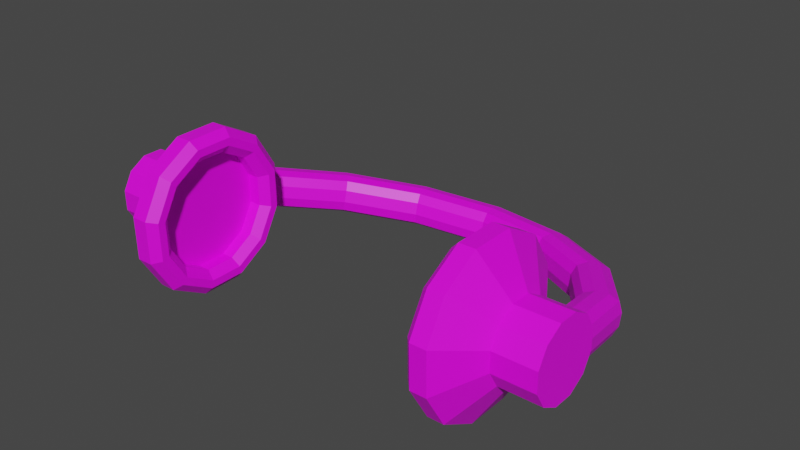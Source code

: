 # Source: Headphones.blend  (saved by Blender 3.4.6; exported with 4.5.12 LTS)
import bpy
from mathutils import Matrix  # noqa: F401  (used for matrix-valued properties, if any)

bpy.ops.wm.read_factory_settings(use_empty=True)
scene = bpy.context.scene
scene.name = 'Scene'

# ---- collections
col_collection = bpy.data.collections.new('Collection'); scene.collection.children.link(col_collection)

# ---- images (referenced by path relative to the original .blend; pixels are not part of the script)
import os
ASSET_DIR = os.environ.get("B2B_ASSET_DIR", "")  # directory of the original .blend (textures are referenced by path, not embedded)
HERE = os.path.dirname(os.path.abspath(__file__))  # packed textures are extracted next to this script under _unpacked/

def load_image(name, relpath, width, height, colorspace="sRGB"):
    """Load a texture the original file referenced (path relative to the .blend, or extracted next to this script)."""
    p = next((c for c in (os.path.join(HERE, relpath), os.path.join(ASSET_DIR, relpath)) if relpath and os.path.exists(c)), "")
    if p:
        img = bpy.data.images.load(p, check_existing=True)
        img.name = name
    else:  # same state as the original file: an image datablock whose file is absent (Cycles renders it pink)
        img = bpy.data.images.new(name, width, height)
        img.source = "FILE"
        img.filepath = "//" + (relpath or name)
    img.colorspace_settings.name = colorspace
    return img
img_mastercolor_png = load_image('MasterColor.png', 'MasterColor.png', 1024, 1024, 'sRGB')

# ---- materials (node trees are filled in below, after node groups)
mat_material_001 = bpy.data.materials.new('Material.001')
mat_material_001.use_transparent_shadow = False

# ---- material node trees
mat_material_001.use_nodes = True; mat_material_001.node_tree.nodes.clear()
_N = mat_material_001.node_tree.nodes; _L = mat_material_001.node_tree.links
n0 = _N.new('ShaderNodeBsdfPrincipled'); n0.name = 'Principled BSDF'; n0.location = (10, 300)
n0.distribution = 'GGX'
n0.subsurface_method = 'RANDOM_WALK_SKIN'
n0.inputs[3].default_value = 1.45
n0.inputs[27].default_value = (0.0, 0.0, 0.0, 1.0)
n0.inputs[28].default_value = 1.0
n1 = _N.new('ShaderNodeOutputMaterial'); n1.name = 'Material Output'; n1.location = (300, 300)
n2 = _N.new('ShaderNodeTexImage'); n2.name = 'Image Texture'; n2.location = (-376, 219)
n2.image = img_mastercolor_png
_L.new(n0.outputs[0], n1.inputs[0])
_L.new(n2.outputs[0], n0.inputs[0])
n1.is_active_output = True

# ---- world
world_world = bpy.data.worlds.new('World'); scene.world = world_world
world_world.use_nodes = True; world_world.node_tree.nodes.clear()
_N = world_world.node_tree.nodes; _L = world_world.node_tree.links
n0 = _N.new('ShaderNodeOutputWorld'); n0.name = 'World Output'; n0.location = (300, 300)
n1 = _N.new('ShaderNodeBackground'); n1.name = 'Background'; n1.location = (10, 300)
n1.inputs[0].default_value = (0.05088, 0.05088, 0.05088, 1.0)
_L.new(n1.outputs[0], n0.inputs[0])
n0.is_active_output = True
world_world.color = (0.05088, 0.05088, 0.05088)
world_world.use_sun_shadow = False
world_world.sun_shadow_jitter_overblur = 0.0

# ---- meshes
me_cylinder = bpy.data.meshes.new('Cylinder')
me_cylinder.from_pydata([(4.609e-19, 0.06802, 0.0001576), (2.617e-19, 0.07325, 0.003231), (4.143e-19, 0.07129, 0.0006248), (5.059e-20, 0.0742, 0.00705), (-2.055e-19, 0.07102, 0.01221), (-1.187e-19, 0.07369, 0.01027), (-0.07442, 0.001025, 0.02121), (-0.0701, -4.657e-10, 0.01709), (-0.07316, 0.0003003, 0.0183), (-0.0701, 0.003001, 0.02915), (-0.07442, 0.001976, 0.02503), (-0.07316, 0.002701, 0.02794), (-0.06876, 0.02866, 0.01433), (-0.06476, 0.02603, 0.01061), (-0.06759, 0.02747, 0.01153), (-0.06476, 0.02903, 0.02267), (-0.06876, 0.02961, 0.01815), (-0.06759, 0.02987, 0.02118), (-0.05263, 0.05209, 0.008496), (-0.04957, 0.0481, 0.005117), (-0.05173, 0.0505, 0.0058), (-0.04957, 0.0511, 0.01717), (-0.05263, 0.05304, 0.01232), (-0.05173, 0.0529, 0.01544), (-0.02848, 0.06775, 0.0046), (-0.02682, 0.06284, 0.001446), (-0.028, 0.06589, 0.00197), (-0.02682, 0.06584, 0.0135), (-0.02848, 0.0687, 0.008419), (-0.028, 0.06829, 0.01161), (1.8e-19, 0.06119, 0.006231), (4.361e-19, 0.06437, 0.001066), (3.493e-19, 0.0617, 0.003012), (-2.303e-19, 0.06737, 0.01312), (-3.106e-20, 0.06215, 0.01005), (-1.837e-19, 0.0641, 0.01266), (-0.06633, -4.657e-10, 0.01709), (-0.06201, 0.001025, 0.02121), (-0.06327, 0.0003003, 0.0183), (-0.06201, 0.001976, 0.02503), (-0.06633, 0.003001, 0.02915), (-0.06327, 0.002701, 0.02794), (-0.06128, 0.02463, 0.01096), (-0.05729, 0.02405, 0.01548), (-0.05846, 0.0238, 0.01245), (-0.05729, 0.025, 0.0193), (-0.06128, 0.02763, 0.02301), (-0.05846, 0.0262, 0.02209), (-0.0469, 0.04552, 0.005759), (-0.04384, 0.04357, 0.01062), (-0.04474, 0.04372, 0.007488), (-0.04384, 0.04452, 0.01444), (-0.0469, 0.04852, 0.01782), (-0.04474, 0.04612, 0.01713), (-0.02538, 0.05947, 0.002286), (-0.02373, 0.05661, 0.007371), (-0.02421, 0.05703, 0.004175), (-0.02373, 0.05757, 0.01119), (-0.02538, 0.06247, 0.01434), (-0.02421, 0.05943, 0.01382), (-0.06157, -6.446e-05, 0.01718), (-0.06157, 0.003034, 0.02277), (-0.075, 0.003034, 0.02277), (-0.0531, 0.01651, 0.01942), (-0.075, -6.446e-05, 0.01718), (-0.0531, 0.00993, 0.007533), (-0.075, -0.005545, 0.01388), (-0.0531, -0.001711, 0.0005318), (-0.075, -0.01194, 0.01377), (-0.0531, -0.01529, 0.0002894), (-0.075, -0.01753, 0.01686), (-0.0531, -0.02718, 0.006871), (-0.075, -0.02083, 0.02235), (-0.0531, -0.03418, 0.01851), (-0.075, -0.02094, 0.02874), (-0.0531, -0.03442, 0.03209), (-0.075, -0.01785, 0.03433), (-0.0531, -0.02784, 0.04398), (-0.075, -0.01236, 0.03763), (-0.0531, -0.0162, 0.05098), (-0.075, -0.005971, 0.03774), (-0.0531, -0.002616, 0.05122), (-0.075, -0.0003762, 0.03465), (-0.0531, 0.009267, 0.04464), (-0.075, 0.00292, 0.02916), (-0.0531, 0.01627, 0.033), (-0.06157, -0.005545, 0.01388), (-0.06157, -0.01194, 0.01377), (-0.06157, -0.01753, 0.01686), (-0.06157, -0.02083, 0.02235), (-0.06157, -0.02094, 0.02874), (-0.06157, -0.01785, 0.03433), (-0.06157, -0.01236, 0.03763), (-0.06157, -0.005971, 0.03774), (-0.06157, -0.0003762, 0.03465), (-0.06157, 0.00292, 0.02916), (-0.05191, -0.008955, 0.02575), (-0.05191, 0.004333, 0.01293), (-0.05191, 0.008964, 0.02129), (-0.05191, -0.003858, 0.008007), (-0.05191, -0.01342, 0.007836), (-0.05191, -0.02178, 0.01247), (-0.05191, -0.0267, 0.02066), (-0.05191, -0.02687, 0.03022), (-0.05191, -0.02224, 0.03858), (-0.05191, -0.01405, 0.0435), (-0.05191, -0.004495, 0.04367), (-0.05191, 0.003867, 0.03904), (-0.05191, 0.008794, 0.03085), (-0.04792, 0.004333, 0.01293), (-0.04539, 0.006222, 0.01111), (-0.04539, 0.01151, 0.02066), (-0.04792, 0.008964, 0.02129), (-0.04792, -0.003858, 0.008007), (-0.04539, -0.003134, 0.005484), (-0.04792, -0.01342, 0.007836), (-0.04539, -0.01405, 0.005289), (-0.04792, -0.02178, 0.01247), (-0.04539, -0.0236, 0.01058), (-0.04792, -0.0267, 0.02066), (-0.04539, -0.02923, 0.01993), (-0.04792, -0.02687, 0.03022), (-0.04539, -0.02942, 0.03085), (-0.04792, -0.02224, 0.03858), (-0.04539, -0.02413, 0.0404), (-0.04792, -0.01405, 0.0435), (-0.04539, -0.01478, 0.04603), (-0.04792, -0.004495, 0.04367), (-0.04539, -0.003861, 0.04622), (-0.04792, 0.003867, 0.03904), (-0.04539, 0.00569, 0.04093), (-0.04792, 0.008794, 0.03085), (-0.04539, 0.01132, 0.03158), (-0.04539, 0.008041, 0.009355), (-0.04792, 0.00993, 0.007533), (-0.04792, 0.01651, 0.01942), (-0.04539, 0.01396, 0.02005), (-0.04539, -0.002436, 0.003055), (-0.04792, -0.001711, 0.0005318), (-0.04539, -0.01466, 0.002837), (-0.04792, -0.01529, 0.0002894), (-0.04539, -0.02535, 0.008759), (-0.04792, -0.02718, 0.006871), (-0.04539, -0.03166, 0.01924), (-0.04792, -0.03418, 0.01851), (-0.04539, -0.03187, 0.03146), (-0.04792, -0.03442, 0.03209), (-0.04539, -0.02595, 0.04215), (-0.04792, -0.02784, 0.04398), (-0.04539, -0.01547, 0.04846), (-0.04792, -0.0162, 0.05098), (-0.04539, -0.00325, 0.04867), (-0.04792, -0.002616, 0.05122), (-0.04539, 0.007445, 0.04275), (-0.04792, 0.009267, 0.04464), (-0.04539, 0.01375, 0.03227), (-0.04792, 0.01627, 0.033), (0.07442, 0.001025, 0.02121), (0.0701, -4.657e-10, 0.01709), (0.07316, 0.0003003, 0.0183), (0.0701, 0.003001, 0.02915), (0.07442, 0.001976, 0.02503), (0.07316, 0.002701, 0.02794), (0.06876, 0.02866, 0.01433), (0.06476, 0.02603, 0.01061), (0.06759, 0.02747, 0.01153), (0.06476, 0.02903, 0.02267), (0.06876, 0.02961, 0.01815), (0.06759, 0.02987, 0.02118), (0.05263, 0.05209, 0.008496), (0.04957, 0.0481, 0.005117), (0.05173, 0.0505, 0.0058), (0.04957, 0.0511, 0.01717), (0.05263, 0.05304, 0.01232), (0.05173, 0.0529, 0.01544), (0.02848, 0.06775, 0.0046), (0.02682, 0.06284, 0.001446), (0.028, 0.06589, 0.00197), (0.02682, 0.06584, 0.0135), (0.02848, 0.0687, 0.008419), (0.028, 0.06829, 0.01161), (0.06633, -4.657e-10, 0.01709), (0.06201, 0.001025, 0.02121), (0.06327, 0.0003003, 0.0183), (0.06201, 0.001976, 0.02503), (0.06633, 0.003001, 0.02915), (0.06327, 0.002701, 0.02794), (0.06128, 0.02463, 0.01096), (0.05729, 0.02405, 0.01548), (0.05846, 0.0238, 0.01245), (0.05729, 0.025, 0.0193), (0.06128, 0.02763, 0.02301), (0.05846, 0.0262, 0.02209), (0.0469, 0.04552, 0.005759), (0.04384, 0.04357, 0.01062), (0.04474, 0.04372, 0.007488), (0.04384, 0.04452, 0.01444), (0.0469, 0.04852, 0.01782), (0.04474, 0.04612, 0.01713), (0.02538, 0.05947, 0.002286), (0.02373, 0.05661, 0.007371), (0.02421, 0.05703, 0.004175), (0.02373, 0.05757, 0.01119), (0.02538, 0.06247, 0.01434), (0.02421, 0.05943, 0.01382), (0.06157, -6.446e-05, 0.01718), (0.06157, 0.003034, 0.02277), (0.075, 0.003034, 0.02277), (0.0531, 0.01651, 0.01942), (0.075, -6.446e-05, 0.01718), (0.0531, 0.00993, 0.007533), (0.075, -0.005545, 0.01388), (0.0531, -0.001711, 0.0005318), (0.075, -0.01194, 0.01377), (0.0531, -0.01529, 0.0002894), (0.075, -0.01753, 0.01686), (0.0531, -0.02718, 0.006871), (0.075, -0.02083, 0.02235), (0.0531, -0.03418, 0.01851), (0.075, -0.02094, 0.02874), (0.0531, -0.03442, 0.03209), (0.075, -0.01785, 0.03433), (0.0531, -0.02784, 0.04398), (0.075, -0.01236, 0.03763), (0.0531, -0.0162, 0.05098), (0.075, -0.005971, 0.03774), (0.0531, -0.002616, 0.05122), (0.075, -0.0003762, 0.03465), (0.0531, 0.009267, 0.04464), (0.075, 0.00292, 0.02916), (0.0531, 0.01627, 0.033), (0.06157, -0.005545, 0.01388), (0.06157, -0.01194, 0.01377), (0.06157, -0.01753, 0.01686), (0.06157, -0.02083, 0.02235), (0.06157, -0.02094, 0.02874), (0.06157, -0.01785, 0.03433), (0.06157, -0.01236, 0.03763), (0.06157, -0.005971, 0.03774), (0.06157, -0.0003762, 0.03465), (0.06157, 0.00292, 0.02916), (0.05191, -0.008955, 0.02575), (0.05191, 0.004333, 0.01293), (0.05191, 0.008964, 0.02129), (0.05191, -0.003858, 0.008007), (0.05191, -0.01342, 0.007836), (0.05191, -0.02178, 0.01247), (0.05191, -0.0267, 0.02066), (0.05191, -0.02687, 0.03022), (0.05191, -0.02224, 0.03858), (0.05191, -0.01405, 0.0435), (0.05191, -0.004495, 0.04367), (0.05191, 0.003867, 0.03904), (0.05191, 0.008794, 0.03085), (0.04792, 0.004333, 0.01293), (0.04539, 0.006222, 0.01111), (0.04539, 0.01151, 0.02066), (0.04792, 0.008964, 0.02129), (0.04792, -0.003858, 0.008007), (0.04539, -0.003134, 0.005484), (0.04792, -0.01342, 0.007836), (0.04539, -0.01405, 0.005289), (0.04792, -0.02178, 0.01247), (0.04539, -0.0236, 0.01058), (0.04792, -0.0267, 0.02066), (0.04539, -0.02923, 0.01993), (0.04792, -0.02687, 0.03022), (0.04539, -0.02942, 0.03085), (0.04792, -0.02224, 0.03858), (0.04539, -0.02413, 0.0404), (0.04792, -0.01405, 0.0435), (0.04539, -0.01478, 0.04603), (0.04792, -0.004495, 0.04367), (0.04539, -0.003861, 0.04622), (0.04792, 0.003867, 0.03904), (0.04539, 0.00569, 0.04093), (0.04792, 0.008794, 0.03085), (0.04539, 0.01132, 0.03158), (0.04539, 0.008041, 0.009355), (0.04792, 0.00993, 0.007533), (0.04792, 0.01651, 0.01942), (0.04539, 0.01396, 0.02005), (0.04539, -0.002436, 0.003055), (0.04792, -0.001711, 0.0005318), (0.04539, -0.01466, 0.002837), (0.04792, -0.01529, 0.0002894), (0.04539, -0.02535, 0.008759), (0.04792, -0.02718, 0.006871), (0.04539, -0.03166, 0.01924), (0.04792, -0.03418, 0.01851), (0.04539, -0.03187, 0.03146), (0.04792, -0.03442, 0.03209), (0.04539, -0.02595, 0.04215), (0.04792, -0.02784, 0.04398), (0.04539, -0.01547, 0.04846), (0.04792, -0.0162, 0.05098), (0.04539, -0.00325, 0.04867), (0.04792, -0.002616, 0.05122), (0.04539, 0.007445, 0.04275), (0.04792, 0.009267, 0.04464), (0.04539, 0.01375, 0.03227), (0.04792, 0.01627, 0.033)], [], [(24, 28, 3, 1), (42, 36, 7, 13), (48, 42, 13, 19), (54, 48, 19, 25), (31, 54, 25, 0), (58, 33, 4, 27), (40, 46, 15, 9), (12, 16, 22, 18), (46, 52, 21, 15), (18, 22, 28, 24), (52, 58, 27, 21), (45, 39, 37, 43), (34, 57, 55, 30), (57, 51, 49, 55), (51, 45, 43, 49), (6, 10, 16, 12), (6, 12, 14, 8), (8, 14, 13, 7), (16, 10, 11, 17), (17, 11, 9, 15), (12, 18, 20, 14), (14, 20, 19, 13), (22, 16, 17, 23), (23, 17, 15, 21), (18, 24, 26, 20), (20, 26, 25, 19), (28, 22, 23, 29), (29, 23, 21, 27), (24, 1, 2, 26), (26, 2, 0, 25), (3, 28, 29, 5), (5, 29, 27, 4), (36, 42, 44, 38), (38, 44, 43, 37), (46, 40, 41, 47), (47, 41, 39, 45), (42, 48, 50, 44), (44, 50, 49, 43), (52, 46, 47, 53), (53, 47, 45, 51), (48, 54, 56, 50), (50, 56, 55, 49), (58, 52, 53, 59), (59, 53, 51, 57), (54, 31, 32, 56), (56, 32, 30, 55), (33, 58, 59, 35), (35, 59, 57, 34), (69, 67, 138, 140), (64, 60, 86, 66), (61, 63, 65, 60), (66, 86, 87, 68), (60, 65, 67, 86), (73, 71, 142, 144), (68, 87, 88, 70), (86, 67, 69, 87), (77, 75, 146, 148), (70, 88, 89, 72), (87, 69, 71, 88), (81, 79, 150, 152), (72, 89, 90, 74), (88, 71, 73, 89), (85, 83, 154, 156), (74, 90, 91, 76), (89, 73, 75, 90), (71, 69, 140, 142), (76, 91, 92, 78), (90, 75, 77, 91), (75, 73, 144, 146), (78, 92, 93, 80), (91, 77, 79, 92), (79, 77, 148, 150), (80, 93, 94, 82), (92, 79, 81, 93), (121, 119, 102, 103), (82, 94, 95, 84), (93, 81, 83, 94), (83, 81, 152, 154), (84, 95, 61, 62), (94, 83, 85, 95), (63, 85, 156, 135), (62, 61, 60, 64), (95, 85, 63, 61), (62, 64, 66, 68, 70, 72, 74, 76, 78, 80, 82, 84), (67, 65, 134, 138), (113, 109, 97, 99), (111, 110, 133, 136), (117, 115, 100, 101), (118, 120, 143, 141), (119, 117, 101, 102), (123, 121, 103, 104), (125, 123, 104, 105), (127, 125, 105, 106), (129, 127, 106, 107), (131, 129, 107, 108), (65, 63, 135, 134), (115, 113, 99, 100), (132, 111, 136, 155), (112, 131, 108, 98), (126, 128, 151, 149), (120, 122, 145, 143), (114, 116, 139, 137), (128, 130, 153, 151), (122, 124, 147, 145), (116, 118, 141, 139), (130, 132, 155, 153), (110, 114, 137, 133), (124, 126, 149, 147), (96, 97, 98), (96, 99, 97), (96, 100, 99), (96, 101, 100), (96, 102, 101), (96, 103, 102), (96, 104, 103), (96, 105, 104), (96, 106, 105), (96, 107, 106), (96, 108, 107), (96, 98, 108), (134, 135, 136, 133), (138, 134, 133, 137), (140, 138, 137, 139), (142, 140, 139, 141), (144, 142, 141, 143), (146, 144, 143, 145), (148, 146, 145, 147), (150, 148, 147, 149), (152, 150, 149, 151), (154, 152, 151, 153), (156, 154, 153, 155), (135, 156, 155, 136), (110, 111, 112, 109), (114, 110, 109, 113), (116, 114, 113, 115), (118, 116, 115, 117), (120, 118, 117, 119), (122, 120, 119, 121), (124, 122, 121, 123), (126, 124, 123, 125), (128, 126, 125, 127), (130, 128, 127, 129), (132, 130, 129, 131), (111, 132, 131, 112), (109, 112, 98, 97), (175, 1, 3, 179), (187, 164, 158, 181), (193, 170, 164, 187), (199, 176, 170, 193), (31, 0, 176, 199), (203, 178, 4, 33), (185, 160, 166, 191), (163, 169, 173, 167), (191, 166, 172, 197), (169, 175, 179, 173), (197, 172, 178, 203), (190, 188, 182, 184), (34, 30, 200, 202), (202, 200, 194, 196), (196, 194, 188, 190), (157, 163, 167, 161), (157, 159, 165, 163), (159, 158, 164, 165), (167, 168, 162, 161), (168, 166, 160, 162), (163, 165, 171, 169), (165, 164, 170, 171), (173, 174, 168, 167), (174, 172, 166, 168), (169, 171, 177, 175), (171, 170, 176, 177), (179, 180, 174, 173), (180, 178, 172, 174), (175, 177, 2, 1), (177, 176, 0, 2), (3, 5, 180, 179), (5, 4, 178, 180), (181, 183, 189, 187), (183, 182, 188, 189), (191, 192, 186, 185), (192, 190, 184, 186), (187, 189, 195, 193), (189, 188, 194, 195), (197, 198, 192, 191), (198, 196, 190, 192), (193, 195, 201, 199), (195, 194, 200, 201), (203, 204, 198, 197), (204, 202, 196, 198), (199, 201, 32, 31), (201, 200, 30, 32), (33, 35, 204, 203), (35, 34, 202, 204), (214, 285, 283, 212), (209, 211, 231, 205), (206, 205, 210, 208), (211, 213, 232, 231), (205, 231, 212, 210), (218, 289, 287, 216), (213, 215, 233, 232), (231, 232, 214, 212), (222, 293, 291, 220), (215, 217, 234, 233), (232, 233, 216, 214), (226, 297, 295, 224), (217, 219, 235, 234), (233, 234, 218, 216), (230, 301, 299, 228), (219, 221, 236, 235), (234, 235, 220, 218), (216, 287, 285, 214), (221, 223, 237, 236), (235, 236, 222, 220), (220, 291, 289, 218), (223, 225, 238, 237), (236, 237, 224, 222), (224, 295, 293, 222), (225, 227, 239, 238), (237, 238, 226, 224), (266, 248, 247, 264), (227, 229, 240, 239), (238, 239, 228, 226), (228, 299, 297, 226), (229, 207, 206, 240), (239, 240, 230, 228), (208, 280, 301, 230), (207, 209, 205, 206), (240, 206, 208, 230), (207, 229, 227, 225, 223, 221, 219, 217, 215, 213, 211, 209), (212, 283, 279, 210), (258, 244, 242, 254), (256, 281, 278, 255), (262, 246, 245, 260), (263, 286, 288, 265), (264, 247, 246, 262), (268, 249, 248, 266), (270, 250, 249, 268), (272, 251, 250, 270), (274, 252, 251, 272), (276, 253, 252, 274), (210, 279, 280, 208), (260, 245, 244, 258), (277, 300, 281, 256), (257, 243, 253, 276), (271, 294, 296, 273), (265, 288, 290, 267), (259, 282, 284, 261), (273, 296, 298, 275), (267, 290, 292, 269), (261, 284, 286, 263), (275, 298, 300, 277), (255, 278, 282, 259), (269, 292, 294, 271), (241, 243, 242), (241, 242, 244), (241, 244, 245), (241, 245, 246), (241, 246, 247), (241, 247, 248), (241, 248, 249), (241, 249, 250), (241, 250, 251), (241, 251, 252), (241, 252, 253), (241, 253, 243), (279, 278, 281, 280), (283, 282, 278, 279), (285, 284, 282, 283), (287, 286, 284, 285), (289, 288, 286, 287), (291, 290, 288, 289), (293, 292, 290, 291), (295, 294, 292, 293), (297, 296, 294, 295), (299, 298, 296, 297), (301, 300, 298, 299), (280, 281, 300, 301), (255, 254, 257, 256), (259, 258, 254, 255), (261, 260, 258, 259), (263, 262, 260, 261), (265, 264, 262, 263), (267, 266, 264, 265), (269, 268, 266, 267), (271, 270, 268, 269), (273, 272, 270, 271), (275, 274, 272, 273), (277, 276, 274, 275), (256, 257, 276, 277), (254, 242, 243, 257)])
_uv = me_cylinder.uv_layers.new(name='UVMap')
_uv.uv.foreach_set('vector', [0.5781, 0.7299, 0.5781, 0.7431, 0.5744, 0.7431, 0.5744, 0.7299, 0.6071, 0.7118, 0.6061, 0.7069, 0.6054, 0.7069, 0.6064, 0.7121, 0.6098, 0.7159, 0.6071, 0.7118, 0.6064, 0.7121, 0.6093, 0.7164, 0.6139, 0.7186, 0.6098, 0.7159, 0.6093, 0.7164, 0.6136, 0.7193, 0.6188, 0.7196, 0.6139, 0.7186, 0.6136, 0.7193, 0.6188, 0.7203, 0.5843, 0.7186, 0.5892, 0.7196, 0.5892, 0.7203, 0.5841, 0.7193, 0.5765, 0.7069, 0.5775, 0.7118, 0.5768, 0.7121, 0.5758, 0.7069, 0.5855, 0.7299, 0.5855, 0.7431, 0.5818, 0.7431, 0.5818, 0.7299, 0.5775, 0.7118, 0.5802, 0.7159, 0.5797, 0.7164, 0.5768, 0.7121, 0.5818, 0.7299, 0.5818, 0.7431, 0.5781, 0.7431, 0.5781, 0.7299, 0.5802, 0.7159, 0.5843, 0.7186, 0.5841, 0.7193, 0.5797, 0.7164, 0.5864, 0.7115, 0.5855, 0.7069, 0.5987, 0.7069, 0.5996, 0.7115, 0.5974, 0.7188, 0.5928, 0.7179, 0.606, 0.7179, 0.6106, 0.7188, 0.5928, 0.7179, 0.589, 0.7153, 0.6022, 0.7153, 0.606, 0.7179, 0.589, 0.7153, 0.5864, 0.7115, 0.5996, 0.7115, 0.6022, 0.7153, 0.5892, 0.7299, 0.5892, 0.7431, 0.5855, 0.7431, 0.5855, 0.7299, 0.5892, 0.7299, 0.5855, 0.7299, 0.5855, 0.7217, 0.5891, 0.7217, 0.6046, 0.707, 0.6056, 0.7123, 0.6064, 0.7121, 0.6054, 0.7069, 0.5855, 0.7431, 0.5892, 0.7431, 0.5891, 0.7513, 0.5855, 0.7513, 0.576, 0.7123, 0.575, 0.707, 0.5758, 0.7069, 0.5768, 0.7121, 0.5855, 0.7299, 0.5818, 0.7299, 0.5818, 0.7217, 0.5854, 0.7217, 0.6057, 0.7124, 0.6087, 0.7169, 0.6093, 0.7164, 0.6064, 0.7121, 0.5818, 0.7431, 0.5855, 0.7431, 0.5854, 0.7513, 0.5818, 0.7513, 0.5791, 0.7169, 0.5761, 0.7124, 0.5768, 0.7121, 0.5797, 0.7164, 0.5818, 0.7299, 0.5781, 0.7299, 0.5781, 0.7217, 0.5817, 0.7217, 0.6088, 0.717, 0.6133, 0.72, 0.6136, 0.7193, 0.6093, 0.7164, 0.5781, 0.7431, 0.5818, 0.7431, 0.5817, 0.7513, 0.5781, 0.7513, 0.5837, 0.72, 0.5792, 0.717, 0.5797, 0.7164, 0.5841, 0.7193, 0.5781, 0.7299, 0.5744, 0.7299, 0.5744, 0.7217, 0.578, 0.7217, 0.6134, 0.7201, 0.6187, 0.7211, 0.6188, 0.7203, 0.6136, 0.7193, 0.5744, 0.7431, 0.5781, 0.7431, 0.578, 0.7513, 0.5744, 0.7513, 0.5891, 0.7211, 0.5838, 0.7201, 0.5841, 0.7193, 0.5892, 0.7203, 0.6061, 0.7069, 0.6071, 0.7118, 0.6078, 0.7115, 0.606, 0.7069, 0.606, 0.7069, 0.6078, 0.7115, 0.5996, 0.7115, 0.5987, 0.7069, 0.5775, 0.7118, 0.5765, 0.7069, 0.5781, 0.7069, 0.5782, 0.7115, 0.5782, 0.7115, 0.5781, 0.7069, 0.5855, 0.7069, 0.5864, 0.7115, 0.6071, 0.7118, 0.6098, 0.7159, 0.6104, 0.7153, 0.6078, 0.7115, 0.6078, 0.7115, 0.6104, 0.7153, 0.6022, 0.7153, 0.5996, 0.7115, 0.5802, 0.7159, 0.5775, 0.7118, 0.5782, 0.7115, 0.5808, 0.7153, 0.5808, 0.7153, 0.5782, 0.7115, 0.5864, 0.7115, 0.589, 0.7153, 0.6098, 0.7159, 0.6139, 0.7186, 0.6142, 0.7179, 0.6104, 0.7153, 0.6104, 0.7153, 0.6142, 0.7179, 0.606, 0.7179, 0.6022, 0.7153, 0.5843, 0.7186, 0.5802, 0.7159, 0.5808, 0.7153, 0.5846, 0.7179, 0.5846, 0.7179, 0.5808, 0.7153, 0.589, 0.7153, 0.5928, 0.7179, 0.6139, 0.7186, 0.6188, 0.7196, 0.6188, 0.7188, 0.6142, 0.7179, 0.6142, 0.7179, 0.6188, 0.7188, 0.6106, 0.7188, 0.606, 0.7179, 0.5892, 0.7196, 0.5843, 0.7186, 0.5846, 0.7179, 0.5892, 0.7188, 0.5892, 0.7188, 0.5846, 0.7179, 0.5928, 0.7179, 0.5974, 0.7188, 0.4113, 0.7438, 0.4162, 0.7438, 0.4162, 0.7438, 0.4113, 0.7438, 0.6286, 0.7217, 0.6286, 0.7365, 0.6237, 0.7365, 0.6237, 0.7217, 0.6335, 0.7365, 0.6335, 0.7513, 0.6286, 0.7513, 0.6286, 0.7365, 0.6237, 0.7217, 0.6237, 0.7365, 0.6188, 0.7365, 0.6188, 0.7217, 0.6286, 0.7365, 0.6286, 0.7513, 0.6237, 0.7513, 0.6237, 0.7365, 0.4014, 0.7438, 0.4063, 0.7438, 0.4063, 0.7438, 0.4014, 0.7438, 0.6188, 0.7217, 0.6188, 0.7365, 0.6138, 0.7365, 0.6138, 0.7217, 0.6237, 0.7365, 0.6237, 0.7513, 0.6188, 0.7513, 0.6188, 0.7365, 0.3915, 0.7438, 0.3965, 0.7438, 0.3965, 0.7438, 0.3915, 0.7438, 0.6138, 0.7217, 0.6138, 0.7365, 0.6089, 0.7365, 0.6089, 0.7217, 0.6188, 0.7365, 0.6188, 0.7513, 0.6138, 0.7513, 0.6138, 0.7365, 0.3817, 0.7438, 0.3866, 0.7438, 0.3866, 0.7438, 0.3817, 0.7438, 0.6089, 0.7217, 0.6089, 0.7365, 0.604, 0.7365, 0.604, 0.7217, 0.6138, 0.7365, 0.6138, 0.7513, 0.6089, 0.7513, 0.6089, 0.7365, 0.3718, 0.7438, 0.3768, 0.7438, 0.3768, 0.7438, 0.3718, 0.7438, 0.604, 0.7217, 0.604, 0.7365, 0.599, 0.7365, 0.599, 0.7217, 0.6089, 0.7365, 0.6089, 0.7513, 0.604, 0.7513, 0.604, 0.7365, 0.4063, 0.7438, 0.4113, 0.7438, 0.4113, 0.7438, 0.4063, 0.7438, 0.599, 0.7217, 0.599, 0.7365, 0.5941, 0.7365, 0.5941, 0.7217, 0.604, 0.7365, 0.604, 0.7513, 0.599, 0.7513, 0.599, 0.7365, 0.3965, 0.7438, 0.4014, 0.7438, 0.4014, 0.7438, 0.3965, 0.7438, 0.5941, 0.7217, 0.5941, 0.7365, 0.5892, 0.7365, 0.5892, 0.7217, 0.599, 0.7365, 0.599, 0.7513, 0.5941, 0.7513, 0.5941, 0.7365, 0.3866, 0.7438, 0.3915, 0.7438, 0.3915, 0.7438, 0.3866, 0.7438, 0.5892, 0.7217, 0.5892, 0.7365, 0.5842, 0.7365, 0.5842, 0.7217, 0.5941, 0.7365, 0.5941, 0.7513, 0.5892, 0.7513, 0.5892, 0.7365, 0.3817, 0.6895, 0.3867, 0.6908, 0.3867, 0.6908, 0.3817, 0.6895, 0.5842, 0.7217, 0.5842, 0.7365, 0.5793, 0.7365, 0.5793, 0.7217, 0.5892, 0.7365, 0.5892, 0.7513, 0.5842, 0.7513, 0.5842, 0.7365, 0.3768, 0.7438, 0.3817, 0.7438, 0.3817, 0.7438, 0.3768, 0.7438, 0.5793, 0.7217, 0.5793, 0.7365, 0.5744, 0.7365, 0.5744, 0.7217, 0.5842, 0.7365, 0.5842, 0.7513, 0.5793, 0.7513, 0.5793, 0.7365, 0.3669, 0.7438, 0.3718, 0.7438, 0.3718, 0.7438, 0.3669, 0.7438, 0.6335, 0.7217, 0.6335, 0.7365, 0.6286, 0.7365, 0.6286, 0.7217, 0.5793, 0.7365, 0.5793, 0.7513, 0.5744, 0.7513, 0.5744, 0.7365, 0.6188, 0.7211, 0.6259, 0.7192, 0.631, 0.714, 0.633, 0.7069, 0.631, 0.6998, 0.6259, 0.6947, 0.6188, 0.6927, 0.6117, 0.6947, 0.6065, 0.6998, 0.6046, 0.7069, 0.6065, 0.714, 0.6117, 0.7192, 0.4162, 0.7438, 0.4211, 0.7438, 0.4211, 0.7438, 0.4162, 0.7438, 0.3903, 0.7044, 0.3867, 0.7081, 0.3867, 0.7081, 0.3903, 0.7044, 0.3817, 0.7109, 0.3874, 0.7093, 0.3881, 0.7105, 0.3817, 0.7122, 0.3903, 0.6945, 0.3917, 0.6994, 0.3917, 0.6994, 0.3903, 0.6945, 0.3916, 0.6937, 0.3874, 0.6896, 0.3881, 0.6884, 0.3928, 0.6931, 0.3867, 0.6908, 0.3903, 0.6945, 0.3903, 0.6945, 0.3867, 0.6908, 0.3767, 0.6908, 0.3817, 0.6895, 0.3817, 0.6895, 0.3767, 0.6908, 0.373, 0.6945, 0.3767, 0.6908, 0.3767, 0.6908, 0.373, 0.6945, 0.3717, 0.6994, 0.373, 0.6945, 0.373, 0.6945, 0.3717, 0.6994, 0.373, 0.7044, 0.3717, 0.6994, 0.3717, 0.6994, 0.373, 0.7044, 0.3767, 0.7081, 0.373, 0.7044, 0.373, 0.7044, 0.3767, 0.7081, 0.4211, 0.7438, 0.4261, 0.7438, 0.4261, 0.7438, 0.4211, 0.7438, 0.3917, 0.6994, 0.3903, 0.7044, 0.3903, 0.7044, 0.3917, 0.6994, 0.376, 0.7093, 0.3817, 0.7109, 0.3817, 0.7122, 0.3753, 0.7105, 0.3817, 0.7094, 0.3767, 0.7081, 0.3767, 0.7081, 0.3817, 0.7094, 0.3718, 0.6937, 0.3703, 0.6994, 0.3689, 0.6994, 0.3706, 0.6931, 0.3874, 0.6896, 0.3817, 0.688, 0.3817, 0.6867, 0.3881, 0.6884, 0.3916, 0.7052, 0.3931, 0.6994, 0.3945, 0.6994, 0.3928, 0.7058, 0.3703, 0.6994, 0.3718, 0.7052, 0.3706, 0.7058, 0.3689, 0.6994, 0.3817, 0.688, 0.376, 0.6896, 0.3753, 0.6884, 0.3817, 0.6867, 0.3931, 0.6994, 0.3916, 0.6937, 0.3928, 0.6931, 0.3945, 0.6994, 0.3718, 0.7052, 0.376, 0.7093, 0.3753, 0.7105, 0.3706, 0.7058, 0.3874, 0.7093, 0.3916, 0.7052, 0.3928, 0.7058, 0.3881, 0.7105, 0.376, 0.6896, 0.3718, 0.6937, 0.3706, 0.6931, 0.3753, 0.6884, 0.5937, 0.7148, 0.5942, 0.7156, 0.5892, 0.7169, 0.597, 0.7115, 0.5978, 0.7119, 0.5942, 0.7156, 0.5982, 0.7069, 0.5992, 0.7069, 0.5978, 0.7119, 0.597, 0.7024, 0.5978, 0.702, 0.5992, 0.7069, 0.5937, 0.6991, 0.5942, 0.6983, 0.5978, 0.702, 0.5892, 0.6979, 0.5892, 0.697, 0.5942, 0.6983, 0.5847, 0.6991, 0.5842, 0.6983, 0.5892, 0.697, 0.5814, 0.7024, 0.5805, 0.702, 0.5842, 0.6983, 0.5802, 0.7069, 0.5792, 0.7069, 0.5805, 0.702, 0.5814, 0.7115, 0.5805, 0.7119, 0.5792, 0.7069, 0.5847, 0.7148, 0.5842, 0.7156, 0.5805, 0.7119, 0.5892, 0.716, 0.5892, 0.7169, 0.5842, 0.7156, 0.4211, 0.7438, 0.4261, 0.7438, 0.4258, 0.7438, 0.4214, 0.7438, 0.4162, 0.7438, 0.4211, 0.7438, 0.4209, 0.7438, 0.4164, 0.7438, 0.4113, 0.7438, 0.4162, 0.7438, 0.4159, 0.7438, 0.4115, 0.7438, 0.4063, 0.7438, 0.4113, 0.7438, 0.411, 0.7438, 0.4066, 0.7438, 0.4014, 0.7438, 0.4063, 0.7438, 0.4061, 0.7438, 0.4017, 0.7438, 0.3965, 0.7438, 0.4014, 0.7438, 0.4012, 0.7438, 0.3967, 0.7438, 0.3915, 0.7438, 0.3965, 0.7438, 0.3962, 0.7438, 0.3918, 0.7438, 0.3866, 0.7438, 0.3915, 0.7438, 0.3913, 0.7438, 0.3869, 0.7438, 0.3817, 0.7438, 0.3866, 0.7438, 0.3864, 0.7438, 0.3819, 0.7438, 0.3768, 0.7438, 0.3817, 0.7438, 0.3814, 0.7438, 0.377, 0.7438, 0.3718, 0.7438, 0.3768, 0.7438, 0.3765, 0.7438, 0.3721, 0.7438, 0.3669, 0.7438, 0.3718, 0.7438, 0.3716, 0.7438, 0.3671, 0.7438, 0.3874, 0.7093, 0.3817, 0.7109, 0.3817, 0.7094, 0.3867, 0.7081, 0.3916, 0.7052, 0.3874, 0.7093, 0.3867, 0.7081, 0.3903, 0.7044, 0.3931, 0.6994, 0.3916, 0.7052, 0.3903, 0.7044, 0.3917, 0.6994, 0.3916, 0.6937, 0.3931, 0.6994, 0.3917, 0.6994, 0.3903, 0.6945, 0.3874, 0.6896, 0.3916, 0.6937, 0.3903, 0.6945, 0.3867, 0.6908, 0.3817, 0.688, 0.3874, 0.6896, 0.3867, 0.6908, 0.3817, 0.6895, 0.376, 0.6896, 0.3817, 0.688, 0.3817, 0.6895, 0.3767, 0.6908, 0.3718, 0.6937, 0.376, 0.6896, 0.3767, 0.6908, 0.373, 0.6945, 0.3703, 0.6994, 0.3718, 0.6937, 0.373, 0.6945, 0.3717, 0.6994, 0.3718, 0.7052, 0.3703, 0.6994, 0.3717, 0.6994, 0.373, 0.7044, 0.376, 0.7093, 0.3718, 0.7052, 0.373, 0.7044, 0.3767, 0.7081, 0.3817, 0.7109, 0.376, 0.7093, 0.3767, 0.7081, 0.3817, 0.7094, 0.3867, 0.7081, 0.3817, 0.7094, 0.3817, 0.7094, 0.3867, 0.7081, 0.5781, 0.7299, 0.5744, 0.7299, 0.5744, 0.7431, 0.5781, 0.7431, 0.6071, 0.7118, 0.6064, 0.7121, 0.6054, 0.7069, 0.6061, 0.7069, 0.6098, 0.7159, 0.6093, 0.7164, 0.6064, 0.7121, 0.6071, 0.7118, 0.6139, 0.7186, 0.6136, 0.7193, 0.6093, 0.7164, 0.6098, 0.7159, 0.6188, 0.7196, 0.6188, 0.7203, 0.6136, 0.7193, 0.6139, 0.7186, 0.5843, 0.7186, 0.5841, 0.7193, 0.5892, 0.7203, 0.5892, 0.7196, 0.5765, 0.7069, 0.5758, 0.7069, 0.5768, 0.7121, 0.5775, 0.7118, 0.5855, 0.7299, 0.5818, 0.7299, 0.5818, 0.7431, 0.5855, 0.7431, 0.5775, 0.7118, 0.5768, 0.7121, 0.5797, 0.7164, 0.5802, 0.7159, 0.5818, 0.7299, 0.5781, 0.7299, 0.5781, 0.7431, 0.5818, 0.7431, 0.5802, 0.7159, 0.5797, 0.7164, 0.5841, 0.7193, 0.5843, 0.7186, 0.5864, 0.7115, 0.5996, 0.7115, 0.5987, 0.7069, 0.5855, 0.7069, 0.5974, 0.7188, 0.6106, 0.7188, 0.606, 0.7179, 0.5928, 0.7179, 0.5928, 0.7179, 0.606, 0.7179, 0.6022, 0.7153, 0.589, 0.7153, 0.589, 0.7153, 0.6022, 0.7153, 0.5996, 0.7115, 0.5864, 0.7115, 0.5892, 0.7299, 0.5855, 0.7299, 0.5855, 0.7431, 0.5892, 0.7431, 0.5892, 0.7299, 0.5891, 0.7217, 0.5855, 0.7217, 0.5855, 0.7299, 0.6046, 0.707, 0.6054, 0.7069, 0.6064, 0.7121, 0.6056, 0.7123, 0.5855, 0.7431, 0.5855, 0.7513, 0.5891, 0.7513, 0.5892, 0.7431, 0.576, 0.7123, 0.5768, 0.7121, 0.5758, 0.7069, 0.575, 0.707, 0.5855, 0.7299, 0.5854, 0.7217, 0.5818, 0.7217, 0.5818, 0.7299, 0.6057, 0.7124, 0.6064, 0.7121, 0.6093, 0.7164, 0.6087, 0.7169, 0.5818, 0.7431, 0.5818, 0.7513, 0.5854, 0.7513, 0.5855, 0.7431, 0.5791, 0.7169, 0.5797, 0.7164, 0.5768, 0.7121, 0.5761, 0.7124, 0.5818, 0.7299, 0.5817, 0.7217, 0.5781, 0.7217, 0.5781, 0.7299, 0.6088, 0.717, 0.6093, 0.7164, 0.6136, 0.7193, 0.6133, 0.72, 0.5781, 0.7431, 0.5781, 0.7513, 0.5817, 0.7513, 0.5818, 0.7431, 0.5837, 0.72, 0.5841, 0.7193, 0.5797, 0.7164, 0.5792, 0.717, 0.5781, 0.7299, 0.578, 0.7217, 0.5744, 0.7217, 0.5744, 0.7299, 0.6134, 0.7201, 0.6136, 0.7193, 0.6188, 0.7203, 0.6187, 0.7211, 0.5744, 0.7431, 0.5744, 0.7513, 0.578, 0.7513, 0.5781, 0.7431, 0.5891, 0.7211, 0.5892, 0.7203, 0.5841, 0.7193, 0.5838, 0.7201, 0.6061, 0.7069, 0.606, 0.7069, 0.6078, 0.7115, 0.6071, 0.7118, 0.606, 0.7069, 0.5987, 0.7069, 0.5996, 0.7115, 0.6078, 0.7115, 0.5775, 0.7118, 0.5782, 0.7115, 0.5781, 0.7069, 0.5765, 0.7069, 0.5782, 0.7115, 0.5864, 0.7115, 0.5855, 0.7069, 0.5781, 0.7069, 0.6071, 0.7118, 0.6078, 0.7115, 0.6104, 0.7153, 0.6098, 0.7159, 0.6078, 0.7115, 0.5996, 0.7115, 0.6022, 0.7153, 0.6104, 0.7153, 0.5802, 0.7159, 0.5808, 0.7153, 0.5782, 0.7115, 0.5775, 0.7118, 0.5808, 0.7153, 0.589, 0.7153, 0.5864, 0.7115, 0.5782, 0.7115, 0.6098, 0.7159, 0.6104, 0.7153, 0.6142, 0.7179, 0.6139, 0.7186, 0.6104, 0.7153, 0.6022, 0.7153, 0.606, 0.7179, 0.6142, 0.7179, 0.5843, 0.7186, 0.5846, 0.7179, 0.5808, 0.7153, 0.5802, 0.7159, 0.5846, 0.7179, 0.5928, 0.7179, 0.589, 0.7153, 0.5808, 0.7153, 0.6139, 0.7186, 0.6142, 0.7179, 0.6188, 0.7188, 0.6188, 0.7196, 0.6142, 0.7179, 0.606, 0.7179, 0.6106, 0.7188, 0.6188, 0.7188, 0.5892, 0.7196, 0.5892, 0.7188, 0.5846, 0.7179, 0.5843, 0.7186, 0.5892, 0.7188, 0.5974, 0.7188, 0.5928, 0.7179, 0.5846, 0.7179, 0.4113, 0.7438, 0.4113, 0.7438, 0.4162, 0.7438, 0.4162, 0.7438, 0.6286, 0.7217, 0.6237, 0.7217, 0.6237, 0.7365, 0.6286, 0.7365, 0.6335, 0.7365, 0.6286, 0.7365, 0.6286, 0.7513, 0.6335, 0.7513, 0.6237, 0.7217, 0.6188, 0.7217, 0.6188, 0.7365, 0.6237, 0.7365, 0.6286, 0.7365, 0.6237, 0.7365, 0.6237, 0.7513, 0.6286, 0.7513, 0.4014, 0.7438, 0.4014, 0.7438, 0.4063, 0.7438, 0.4063, 0.7438, 0.6188, 0.7217, 0.6138, 0.7217, 0.6138, 0.7365, 0.6188, 0.7365, 0.6237, 0.7365, 0.6188, 0.7365, 0.6188, 0.7513, 0.6237, 0.7513, 0.3915, 0.7438, 0.3915, 0.7438, 0.3965, 0.7438, 0.3965, 0.7438, 0.6138, 0.7217, 0.6089, 0.7217, 0.6089, 0.7365, 0.6138, 0.7365, 0.6188, 0.7365, 0.6138, 0.7365, 0.6138, 0.7513, 0.6188, 0.7513, 0.3817, 0.7438, 0.3817, 0.7438, 0.3866, 0.7438, 0.3866, 0.7438, 0.6089, 0.7217, 0.604, 0.7217, 0.604, 0.7365, 0.6089, 0.7365, 0.6138, 0.7365, 0.6089, 0.7365, 0.6089, 0.7513, 0.6138, 0.7513, 0.3718, 0.7438, 0.3718, 0.7438, 0.3768, 0.7438, 0.3768, 0.7438, 0.604, 0.7217, 0.599, 0.7217, 0.599, 0.7365, 0.604, 0.7365, 0.6089, 0.7365, 0.604, 0.7365, 0.604, 0.7513, 0.6089, 0.7513, 0.4063, 0.7438, 0.4063, 0.7438, 0.4113, 0.7438, 0.4113, 0.7438, 0.599, 0.7217, 0.5941, 0.7217, 0.5941, 0.7365, 0.599, 0.7365, 0.604, 0.7365, 0.599, 0.7365, 0.599, 0.7513, 0.604, 0.7513, 0.3965, 0.7438, 0.3965, 0.7438, 0.4014, 0.7438, 0.4014, 0.7438, 0.5941, 0.7217, 0.5892, 0.7217, 0.5892, 0.7365, 0.5941, 0.7365, 0.599, 0.7365, 0.5941, 0.7365, 0.5941, 0.7513, 0.599, 0.7513, 0.3866, 0.7438, 0.3866, 0.7438, 0.3915, 0.7438, 0.3915, 0.7438, 0.5892, 0.7217, 0.5842, 0.7217, 0.5842, 0.7365, 0.5892, 0.7365, 0.5941, 0.7365, 0.5892, 0.7365, 0.5892, 0.7513, 0.5941, 0.7513, 0.3817, 0.6895, 0.3817, 0.6895, 0.3867, 0.6908, 0.3867, 0.6908, 0.5842, 0.7217, 0.5793, 0.7217, 0.5793, 0.7365, 0.5842, 0.7365, 0.5892, 0.7365, 0.5842, 0.7365, 0.5842, 0.7513, 0.5892, 0.7513, 0.3768, 0.7438, 0.3768, 0.7438, 0.3817, 0.7438, 0.3817, 0.7438, 0.5793, 0.7217, 0.5744, 0.7217, 0.5744, 0.7365, 0.5793, 0.7365, 0.5842, 0.7365, 0.5793, 0.7365, 0.5793, 0.7513, 0.5842, 0.7513, 0.3669, 0.7438, 0.3669, 0.7438, 0.3718, 0.7438, 0.3718, 0.7438, 0.6335, 0.7217, 0.6286, 0.7217, 0.6286, 0.7365, 0.6335, 0.7365, 0.5793, 0.7365, 0.5744, 0.7365, 0.5744, 0.7513, 0.5793, 0.7513, 0.6188, 0.7211, 0.6117, 0.7192, 0.6065, 0.714, 0.6046, 0.7069, 0.6065, 0.6998, 0.6117, 0.6947, 0.6188, 0.6927, 0.6259, 0.6947, 0.631, 0.6998, 0.633, 0.7069, 0.631, 0.714, 0.6259, 0.7192, 0.4162, 0.7438, 0.4162, 0.7438, 0.4211, 0.7438, 0.4211, 0.7438, 0.3903, 0.7044, 0.3903, 0.7044, 0.3867, 0.7081, 0.3867, 0.7081, 0.3817, 0.7109, 0.3817, 0.7122, 0.3881, 0.7105, 0.3874, 0.7093, 0.3903, 0.6945, 0.3903, 0.6945, 0.3917, 0.6994, 0.3917, 0.6994, 0.3916, 0.6937, 0.3928, 0.6931, 0.3881, 0.6884, 0.3874, 0.6896, 0.3867, 0.6908, 0.3867, 0.6908, 0.3903, 0.6945, 0.3903, 0.6945, 0.3767, 0.6908, 0.3767, 0.6908, 0.3817, 0.6895, 0.3817, 0.6895, 0.373, 0.6945, 0.373, 0.6945, 0.3767, 0.6908, 0.3767, 0.6908, 0.3717, 0.6994, 0.3717, 0.6994, 0.373, 0.6945, 0.373, 0.6945, 0.373, 0.7044, 0.373, 0.7044, 0.3717, 0.6994, 0.3717, 0.6994, 0.3767, 0.7081, 0.3767, 0.7081, 0.373, 0.7044, 0.373, 0.7044, 0.4211, 0.7438, 0.4211, 0.7438, 0.4261, 0.7438, 0.4261, 0.7438, 0.3917, 0.6994, 0.3917, 0.6994, 0.3903, 0.7044, 0.3903, 0.7044, 0.376, 0.7093, 0.3753, 0.7105, 0.3817, 0.7122, 0.3817, 0.7109, 0.3817, 0.7094, 0.3817, 0.7094, 0.3767, 0.7081, 0.3767, 0.7081, 0.3718, 0.6937, 0.3706, 0.6931, 0.3689, 0.6994, 0.3703, 0.6994, 0.3874, 0.6896, 0.3881, 0.6884, 0.3817, 0.6867, 0.3817, 0.688, 0.3916, 0.7052, 0.3928, 0.7058, 0.3945, 0.6994, 0.3931, 0.6994, 0.3703, 0.6994, 0.3689, 0.6994, 0.3706, 0.7058, 0.3718, 0.7052, 0.3817, 0.688, 0.3817, 0.6867, 0.3753, 0.6884, 0.376, 0.6896, 0.3931, 0.6994, 0.3945, 0.6994, 0.3928, 0.6931, 0.3916, 0.6937, 0.3718, 0.7052, 0.3706, 0.7058, 0.3753, 0.7105, 0.376, 0.7093, 0.3874, 0.7093, 0.3881, 0.7105, 0.3928, 0.7058, 0.3916, 0.7052, 0.376, 0.6896, 0.3753, 0.6884, 0.3706, 0.6931, 0.3718, 0.6937, 0.5937, 0.7148, 0.5892, 0.7169, 0.5942, 0.7156, 0.597, 0.7115, 0.5942, 0.7156, 0.5978, 0.7119, 0.5982, 0.7069, 0.5978, 0.7119, 0.5992, 0.7069, 0.597, 0.7024, 0.5992, 0.7069, 0.5978, 0.702, 0.5937, 0.6991, 0.5978, 0.702, 0.5942, 0.6983, 0.5892, 0.6979, 0.5942, 0.6983, 0.5892, 0.697, 0.5847, 0.6991, 0.5892, 0.697, 0.5842, 0.6983, 0.5814, 0.7024, 0.5842, 0.6983, 0.5805, 0.702, 0.5802, 0.7069, 0.5805, 0.702, 0.5792, 0.7069, 0.5814, 0.7115, 0.5792, 0.7069, 0.5805, 0.7119, 0.5847, 0.7148, 0.5805, 0.7119, 0.5842, 0.7156, 0.5892, 0.716, 0.5842, 0.7156, 0.5892, 0.7169, 0.4211, 0.7438, 0.4214, 0.7438, 0.4258, 0.7438, 0.4261, 0.7438, 0.4162, 0.7438, 0.4164, 0.7438, 0.4209, 0.7438, 0.4211, 0.7438, 0.4113, 0.7438, 0.4115, 0.7438, 0.4159, 0.7438, 0.4162, 0.7438, 0.4063, 0.7438, 0.4066, 0.7438, 0.411, 0.7438, 0.4113, 0.7438, 0.4014, 0.7438, 0.4017, 0.7438, 0.4061, 0.7438, 0.4063, 0.7438, 0.3965, 0.7438, 0.3967, 0.7438, 0.4012, 0.7438, 0.4014, 0.7438, 0.3915, 0.7438, 0.3918, 0.7438, 0.3962, 0.7438, 0.3965, 0.7438, 0.3866, 0.7438, 0.3869, 0.7438, 0.3913, 0.7438, 0.3915, 0.7438, 0.3817, 0.7438, 0.3819, 0.7438, 0.3864, 0.7438, 0.3866, 0.7438, 0.3768, 0.7438, 0.377, 0.7438, 0.3814, 0.7438, 0.3817, 0.7438, 0.3718, 0.7438, 0.3721, 0.7438, 0.3765, 0.7438, 0.3768, 0.7438, 0.3669, 0.7438, 0.3671, 0.7438, 0.3716, 0.7438, 0.3718, 0.7438, 0.3874, 0.7093, 0.3867, 0.7081, 0.3817, 0.7094, 0.3817, 0.7109, 0.3916, 0.7052, 0.3903, 0.7044, 0.3867, 0.7081, 0.3874, 0.7093, 0.3931, 0.6994, 0.3917, 0.6994, 0.3903, 0.7044, 0.3916, 0.7052, 0.3916, 0.6937, 0.3903, 0.6945, 0.3917, 0.6994, 0.3931, 0.6994, 0.3874, 0.6896, 0.3867, 0.6908, 0.3903, 0.6945, 0.3916, 0.6937, 0.3817, 0.688, 0.3817, 0.6895, 0.3867, 0.6908, 0.3874, 0.6896, 0.376, 0.6896, 0.3767, 0.6908, 0.3817, 0.6895, 0.3817, 0.688, 0.3718, 0.6937, 0.373, 0.6945, 0.3767, 0.6908, 0.376, 0.6896, 0.3703, 0.6994, 0.3717, 0.6994, 0.373, 0.6945, 0.3718, 0.6937, 0.3718, 0.7052, 0.373, 0.7044, 0.3717, 0.6994, 0.3703, 0.6994, 0.376, 0.7093, 0.3767, 0.7081, 0.373, 0.7044, 0.3718, 0.7052, 0.3817, 0.7109, 0.3817, 0.7094, 0.3767, 0.7081, 0.376, 0.7093, 0.3867, 0.7081, 0.3867, 0.7081, 0.3817, 0.7094, 0.3817, 0.7094])
me_cylinder.materials.append(mat_material_001)
me_cylinder.update()

# ---- objects
ob_cylinder = bpy.data.objects.new('Cylinder', me_cylinder)

# ---- transforms, parenting, visibility, modifiers, constraints
ob_cylinder.location = (0.0, 0.0, 0.0)

# ---- collection membership
col_collection.objects.link(ob_cylinder)

# ---- scene / render settings (as saved in the file)
scene.frame_start = 1; scene.frame_end = 250; scene.frame_set(1)
scene.render.engine = 'BLENDER_EEVEE_NEXT'
scene.cycles.sampling_pattern = 'TABULATED_SOBOL'
scene.cycles.use_light_tree = False
scene.view_settings.view_transform = 'Filmic'
bpy.context.view_layer.update()

# ---- added for rendering (the .blend has no active camera and no usable light): camera, sun
cam_auto = bpy.data.cameras.new('AutoCamera')
cam_auto.lens = 50.0
cam_auto.sensor_width = 36.0
cam_auto.clip_end = 1000.0
ob_auto_camera = bpy.data.objects.new('AutoCamera', cam_auto)
scene.collection.objects.link(ob_auto_camera)
ob_auto_camera.location = (0.185045, -0.202166, 0.173725)
ob_auto_camera.rotation_euler = (1.09748, -7.21219e-08, 0.694738)
scene.camera = ob_auto_camera
light_auto_sun = bpy.data.lights.new('AutoSun', 'SUN')
light_auto_sun.energy = 3.0
light_auto_sun.angle = 0.0523599
ob_auto_sun = bpy.data.objects.new('AutoSun', light_auto_sun)
scene.collection.objects.link(ob_auto_sun)
ob_auto_sun.rotation_euler = (0.872665, 0.174533, 0.523599)
bpy.context.view_layer.update()
